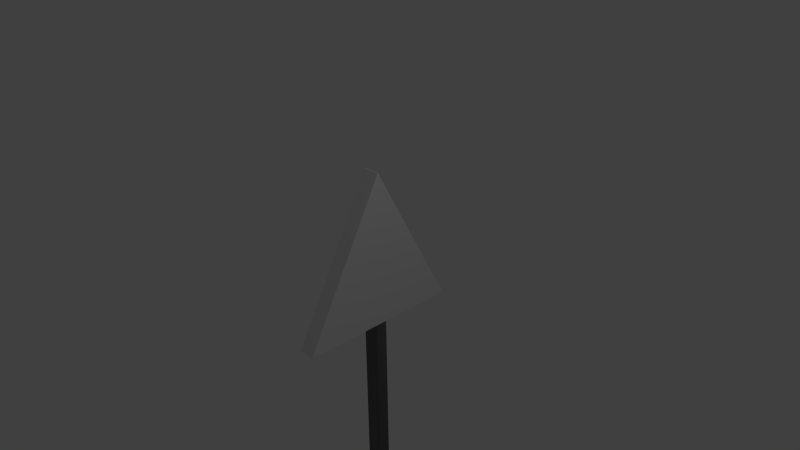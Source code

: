 # Source: danger.blend  (saved by Blender 2.69.0; exported with 4.5.12 LTS)
import bpy
from mathutils import Matrix  # noqa: F401  (used for matrix-valued properties, if any)

bpy.ops.wm.read_factory_settings(use_empty=True)
scene = bpy.context.scene
scene.name = 'Scene'

# ---- collections
col_collection_1 = bpy.data.collections.new('Collection 1'); scene.collection.children.link(col_collection_1)

# ---- materials (node trees are filled in below, after node groups)
mat_material = bpy.data.materials.new('Material')
mat_material.alpha_threshold = 0.0
mat_material.use_transparent_shadow = False
mat_material.roughness = 0.5
mat_material.line_color = (0.0, 0.0, 0.0, 1.0)
mat_material_001 = bpy.data.materials.new('Material.001')
mat_material_001.alpha_threshold = 0.0
mat_material_001.use_transparent_shadow = False
mat_material_001.diffuse_color = (0.1574, 0.1574, 0.1574, 1.0)
mat_material_001.roughness = 0.5
mat_material_001.line_color = (0.0, 0.0, 0.0, 1.0)

# ---- material node trees

# ---- world
world_world = bpy.data.worlds.new('World'); scene.world = world_world
world_world.color = (0.05088, 0.05088, 0.05088)
world_world.use_sun_shadow = False
world_world.sun_shadow_jitter_overblur = 0.0
world_world.cycles.sampling_method = 'MANUAL'
world_world.cycles.sample_map_resolution = 256

# ---- cameras
cam_camera = bpy.data.cameras.new('Camera')
cam_camera.clip_end = 100.0
cam_camera.lens = 35.0
cam_camera.sensor_width = 32.0
cam_camera.sensor_height = 18.0
cam_camera.ortho_scale = 7.314
cam_camera.dof.focus_distance = 0.0
cam_camera.dof.aperture_fstop = 128.0

# ---- lights
light_lamp = bpy.data.lights.new('Lamp', 'POINT')
light_lamp.transmission_factor = 0.0
light_lamp.cutoff_distance = 30.0
light_lamp.energy = 100.0
light_lamp.shadow_buffer_clip_start = 1.001
light_lamp.shadow_soft_size = 0.1
light_lamp.shadow_maximum_resolution = 0.006
light_lamp.use_absolute_resolution = True
light_lamp.cycles.use_multiple_importance_sampling = False

# ---- meshes
me_cube = bpy.data.meshes.new('Cube')
me_cube.from_pydata([(0.1158, 1.165, -1.0), (0.1158, -1.165, -1.0), (-0.1158, -1.165, -1.0), (-0.1158, 1.165, -1.0), (0.1158, 0.09038, 1.0), (0.1158, -0.08835, 1.0), (-0.1158, -0.08835, 1.0), (-0.1158, 0.09038, 1.0), (0.1158, 0.08637, -1.0), (-0.1158, 0.08637, -1.0), (0.1158, 0.007652, 1.162), (-0.1158, 0.007652, 1.162), (0.1158, -0.08155, -1.0), (0.1158, -0.005228, 1.162), (-0.1158, -0.08155, -1.0), (-0.1158, -0.005228, 1.162), (0.1158, 0.08637, -5.287), (-0.1158, 0.08637, -5.287), (0.1158, -0.08155, -5.287), (-0.1158, -0.08155, -5.287), (-1.49e-08, 1.165, -1.0), (-4.47e-08, -1.165, -1.0), (1.49e-08, 0.09038, 1.0), (-8.941e-08, -0.08835, 1.0), (-2.235e-08, 0.1183, -1.0), (-3.725e-08, 0.007652, 1.162), (-2.235e-08, -0.1135, -1.0), (-3.725e-08, -0.005228, 1.162), (-2.235e-08, 0.1183, -5.287), (-2.235e-08, -0.1135, -5.287)], [], [(26, 21, 2, 14), (27, 15, 6, 23), (12, 13, 5, 1), (21, 23, 6, 2), (9, 11, 7, 3), (22, 20, 3, 7), (20, 24, 9, 3), (22, 7, 11, 25), (0, 4, 10, 8), (14, 15, 11, 9), (26, 14, 19, 29), (25, 11, 15, 27), (8, 10, 13, 12), (2, 6, 15, 14), (28, 29, 19, 17), (14, 9, 17, 19), (8, 12, 18, 16), (24, 8, 16, 28), (12, 1, 21, 26), (13, 27, 23, 5), (1, 5, 23, 21), (4, 0, 20, 22), (0, 8, 24, 20), (4, 22, 25, 10), (12, 26, 29, 18), (10, 25, 27, 13), (16, 18, 29, 28), (9, 24, 28, 17)])
me_cube.polygons.foreach_set('use_smooth', [0, 0, 0, 0, 0, 0, 0, 0, 0, 0, 1, 0, 0, 0, 1, 1, 1, 1, 0, 0, 0, 0, 0, 0, 1, 0, 1, 1])
me_cube.polygons.foreach_set('material_index', [0, 0, 0, 0, 1, 0, 0, 0, 0, 1, 1, 0, 0, 1, 1, 1, 1, 1, 0, 0, 0, 0, 0, 0, 1, 0, 1, 1])
_uv = me_cube.uv_layers.new(name='UVMap')
_uv.uv.foreach_set('vector', [-0.4259, 0.03805, -0.03103, 0.03435, -0.05289, 0.04954, -0.4524, 0.055, -0.4976, 0.9847, -0.4932, 0.9567, -0.4629, 0.8958, -0.452, 0.9134, 0.4742, 0.06219, 0.4947, 0.9511, 0.475, 0.9114, 0.0478, 0.05532, -0.03103, 0.03435, -0.452, 0.9134, -0.4629, 0.8958, -0.05289, 0.04954, -0.5112, 0.05426, -0.4997, 0.9562, -0.5278, 0.9037, -0.9265, 0.04121, -0.5408, 0.9095, -0.9509, 0.02721, -0.9265, 0.04121, -0.5278, 0.9037, -0.9509, 0.02721, -0.5386, 0.03748, -0.5112, 0.05426, -0.9265, 0.04121, -0.5408, 0.9095, -0.5278, 0.9037, -0.4997, 0.9562, -0.503, 0.9835, 0.9524, 0.0605, 0.521, 0.9054, 0.4994, 0.9514, 0.5275, 0.06128, -0.4524, 0.055, -0.4932, 0.9567, -0.4997, 0.9562, -0.5112, 0.05426, 0.382, 0.992, 0.3859, 0.9909, 0.3808, 5.108e-05, 0.3775, 0.002665, -0.503, 0.9835, -0.4997, 0.9562, -0.4932, 0.9567, -0.4976, 0.9847, 0.5275, 0.06128, 0.4994, 0.9514, 0.4947, 0.9511, 0.4742, 0.06219, -0.05289, 0.04954, -0.4629, 0.8958, -0.4932, 0.9567, -0.4524, 0.055, 0.3794, 0.004872, 0.3775, 0.002665, 0.3808, 5.108e-05, 0.3769, 0.003582, 0.3859, 0.9909, 0.3787, 0.9919, 0.3769, 0.003582, 0.3808, 5.108e-05, 0.3859, 0.9999, 0.3783, 0.995, 0.3749, 0.005457, 0.3808, 0.006293, 0.3824, 0.9951, 0.3859, 0.9999, 0.3808, 0.006293, 0.3794, 0.004872, 0.4742, 0.06219, 0.0478, 0.05532, 0.02137, 0.04029, 0.4463, 0.04918, 0.4947, 0.9511, 0.4907, 0.9747, 0.4566, 0.9056, 0.475, 0.9114, 0.0478, 0.05532, 0.475, 0.9114, 0.4566, 0.9056, 0.02137, 0.04029, 0.521, 0.9054, 0.9524, 0.0605, 0.9765, 0.04532, 0.5379, 0.9051, 0.9524, 0.0605, 0.5275, 0.06128, 0.5562, 0.04918, 0.9765, 0.04532, 0.521, 0.9054, 0.5379, 0.9051, 0.4957, 0.9758, 0.4994, 0.9514, 0.3783, 0.995, 0.382, 0.992, 0.3775, 0.002665, 0.3749, 0.005457, 0.4994, 0.9514, 0.4957, 0.9758, 0.4907, 0.9747, 0.4947, 0.9511, 0.3808, 0.006293, 0.3749, 0.005457, 0.3775, 0.002665, 0.3794, 0.004872, 0.3787, 0.9919, 0.3824, 0.9951, 0.3794, 0.004872, 0.3769, 0.003582])
me_cube.materials.append(mat_material)
me_cube.materials.append(mat_material_001)
me_cube.use_remesh_preserve_volume = False
me_cube.use_remesh_preserve_attributes = False
me_cube.use_mirror_vertex_groups = False
me_cube.update()

# ---- objects
ob_cube = bpy.data.objects.new('Cube', me_cube)
ob_lamp = bpy.data.objects.new('Lamp', light_lamp)
ob_camera = bpy.data.objects.new('Camera', cam_camera)

# ---- transforms, parenting, visibility, modifiers, constraints
ob_cube.location = (0.0, 0.0, 0.0)
ob_cube.lock_rotations_4d = False
ob_cube.empty_display_type = 'ARROWS'
ob_cube.lineart.crease_threshold = 0.0
ob_lamp.location = (4.076, 1.005, 5.904)
ob_lamp.rotation_euler = (0.6503, 0.05522, 1.866)
ob_lamp.lock_rotations_4d = False
ob_lamp.empty_display_type = 'ARROWS'
ob_lamp.color = (0.0, 0.0, 0.0, 0.0)
ob_lamp.lineart.crease_threshold = 0.0
ob_camera.location = (7.481, -6.508, 5.344)
ob_camera.rotation_euler = (1.109, 0.01082, 0.8149)
ob_camera.lock_rotations_4d = False
ob_camera.empty_display_type = 'ARROWS'
ob_camera.color = (0.0, 0.0, 0.0, 0.0)
ob_camera.display_type = 'WIRE'
ob_camera.lineart.crease_threshold = 0.0

# ---- collection membership
col_collection_1.objects.link(ob_cube)
col_collection_1.objects.link(ob_lamp)
col_collection_1.objects.link(ob_camera)

# ---- scene / render settings (as saved in the file)
scene.camera = ob_camera
scene.frame_start = 1; scene.frame_end = 250; scene.frame_set(0)
scene.render.engine = 'BLENDER_EEVEE_NEXT'
scene.render.image_settings.compression = 90
scene.render.resolution_percentage = 50
scene.render.dither_intensity = 0.0
scene.cycles.use_denoising = False
scene.cycles.samples = 10
scene.cycles.sampling_pattern = 'TABULATED_SOBOL'
scene.cycles.light_sampling_threshold = 0.0
scene.cycles.use_adaptive_sampling = False
scene.cycles.use_light_tree = False
scene.cycles.blur_glossy = 0.0
scene.cycles.volume_bounces = 1
scene.cycles.pixel_filter_type = 'GAUSSIAN'
scene.cycles.sample_clamp_indirect = 0.0
scene.view_settings.view_transform = 'Standard'
bpy.context.view_layer.update()
